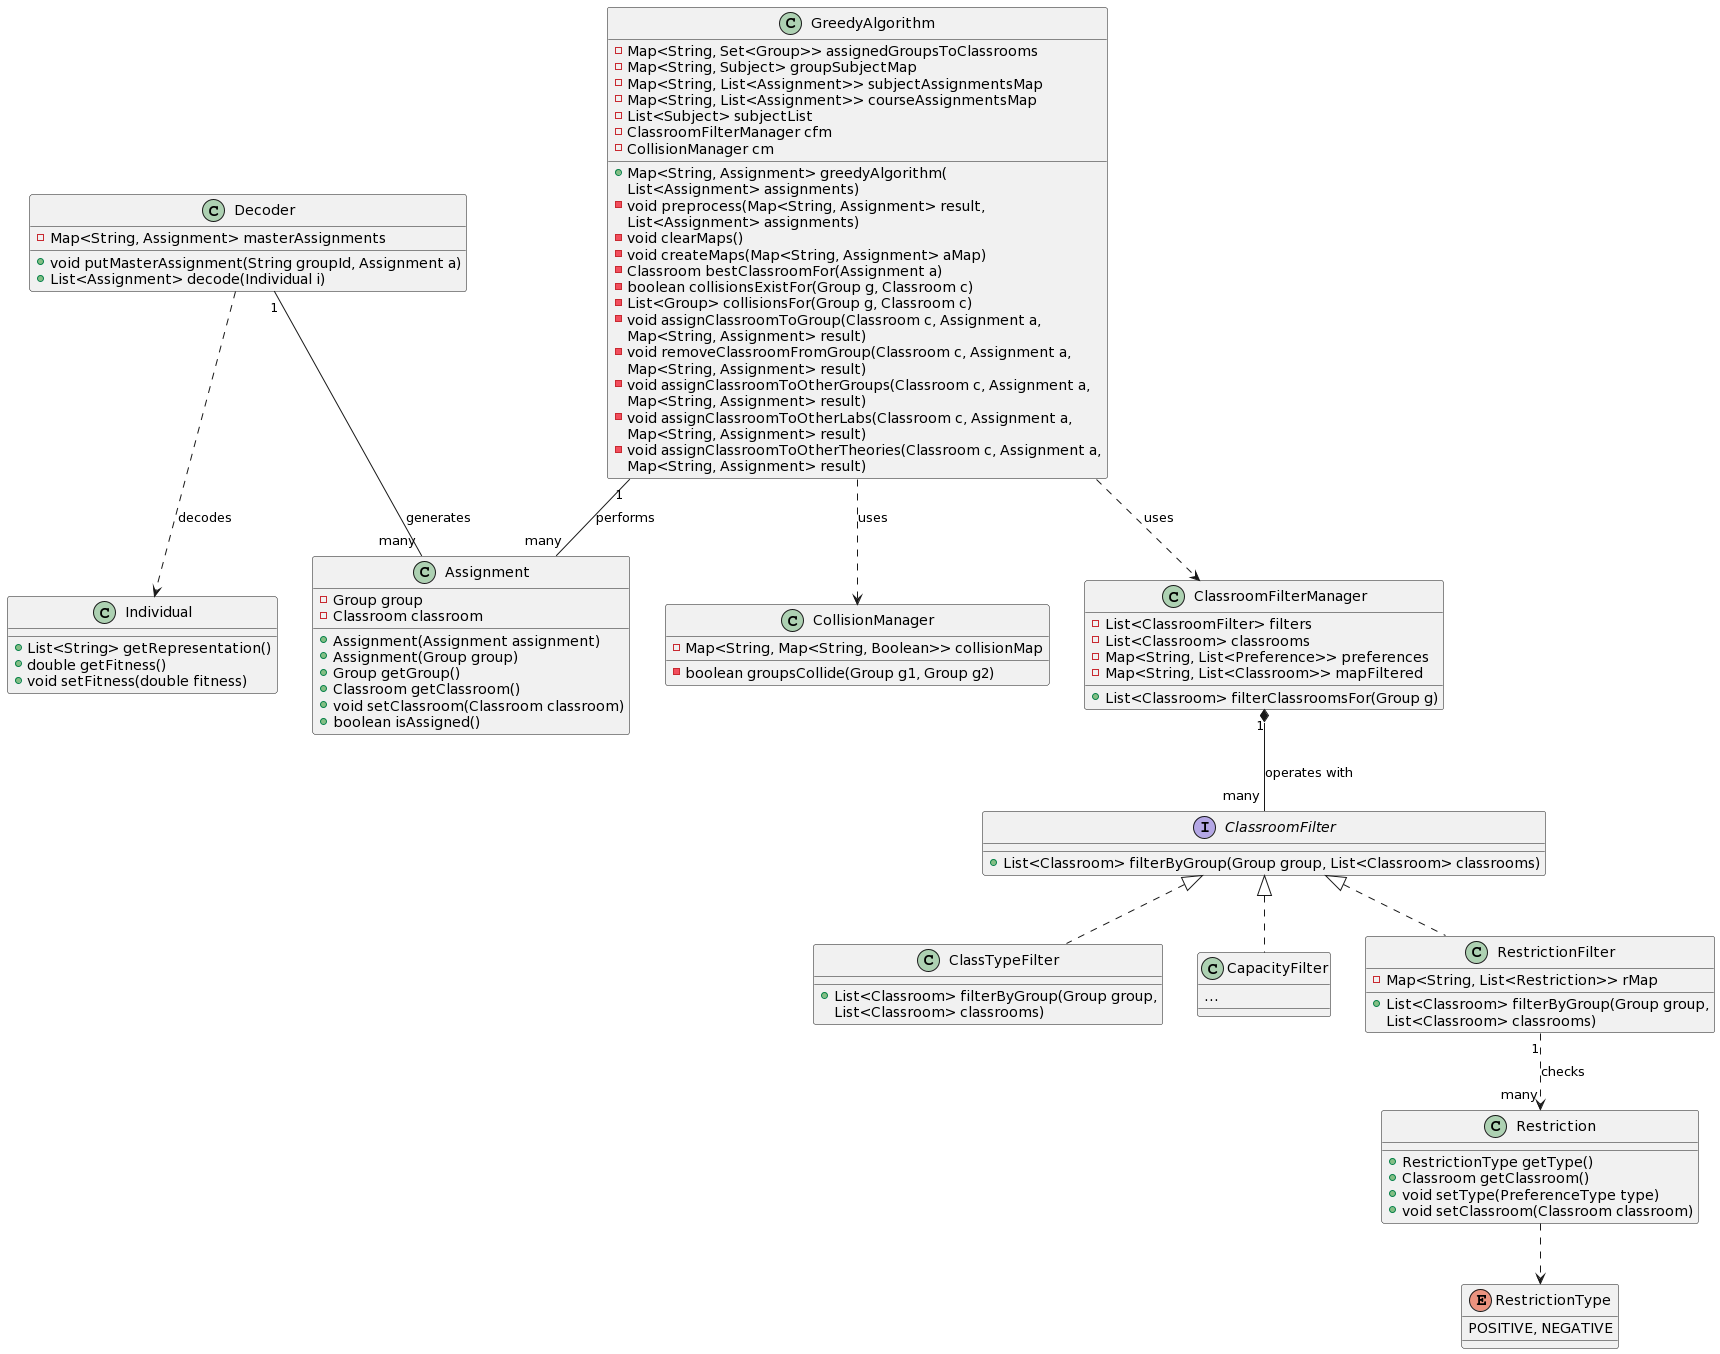

The diagram above was rendered by PlantUML. Its source (embedded in the PNG):
@startuml
class Individual {
+List<String> getRepresentation()
+double getFitness()
+void setFitness(double fitness)
}

class Assignment {
-Group group
-Classroom classroom
+Assignment(Assignment assignment)
+Assignment(Group group)
+Group getGroup()
+Classroom getClassroom()
+void setClassroom(Classroom classroom)
+boolean isAssigned()
}

class Restriction {
+RestrictionType getType()
+Classroom getClassroom()
+void setType(PreferenceType type)
+void setClassroom(Classroom classroom)
}

enum RestrictionType {
POSITIVE, NEGATIVE
}

class Decoder {
-Map<String, Assignment> masterAssignments
+void putMasterAssignment(String groupId, Assignment a)
+List<Assignment> decode(Individual i)
}

class GreedyAlgorithm {
-Map<String, Set<Group>> assignedGroupsToClassrooms
-Map<String, Subject> groupSubjectMap
-Map<String, List<Assignment>> subjectAssignmentsMap
-Map<String, List<Assignment>> courseAssignmentsMap
-List<Subject> subjectList
-ClassroomFilterManager cfm
-CollisionManager cm
+Map<String, Assignment> greedyAlgorithm(
			List<Assignment> assignments)
-void preprocess(Map<String, Assignment> result,
			List<Assignment> assignments)
-void clearMaps()
-void createMaps(Map<String, Assignment> aMap)
-Classroom bestClassroomFor(Assignment a)
-boolean collisionsExistFor(Group g, Classroom c)
-List<Group> collisionsFor(Group g, Classroom c)
-void assignClassroomToGroup(Classroom c, Assignment a,
			Map<String, Assignment> result)
-void removeClassroomFromGroup(Classroom c, Assignment a,
			Map<String, Assignment> result)
-void assignClassroomToOtherGroups(Classroom c, Assignment a,
			Map<String, Assignment> result)
-void assignClassroomToOtherLabs(Classroom c, Assignment a,
			Map<String, Assignment> result)
-void assignClassroomToOtherTheories(Classroom c, Assignment a,
			Map<String, Assignment> result)
}

class CollisionManager {
-Map<String, Map<String, Boolean>> collisionMap
-boolean groupsCollide(Group g1, Group g2)
}

interface ClassroomFilter {
+List<Classroom> filterByGroup(Group group, List<Classroom> classrooms)
}

class ClassTypeFilter {
+List<Classroom> filterByGroup(Group group,
			List<Classroom> classrooms)
}

class CapacityFilter {
...
}

class RestrictionFilter {
-Map<String, List<Restriction>> rMap
+List<Classroom> filterByGroup(Group group,
			List<Classroom> classrooms)
}

class ClassroomFilterManager {
-List<ClassroomFilter> filters
-List<Classroom> classrooms
-Map<String, List<Preference>> preferences
-Map<String, List<Classroom>> mapFiltered
+List<Classroom> filterClassroomsFor(Group g)
}


Decoder ..> Individual : "decodes"
Decoder "1" -- "many" Assignment : "generates"
GreedyAlgorithm "1" -- "many" Assignment : "performs"
ClassroomFilterManager "1" *-- "many" ClassroomFilter : "operates with"
GreedyAlgorithm ..> ClassroomFilterManager : "uses"
GreedyAlgorithm ..> CollisionManager : "uses"

ClassroomFilter <|.. ClassTypeFilter
ClassroomFilter <|.. CapacityFilter
ClassroomFilter <|.. RestrictionFilter

RestrictionFilter "1" ..> "many" Restriction : "checks"
Restriction ..> RestrictionType
@enduml